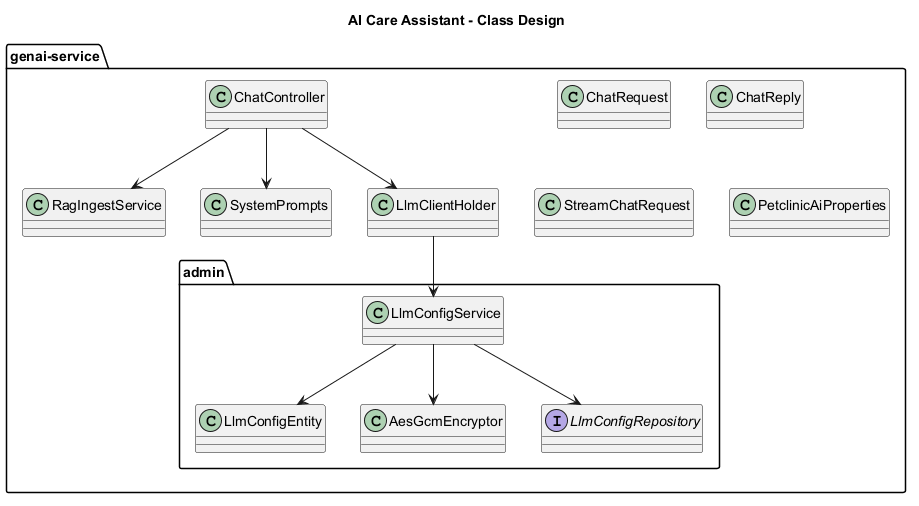

The diagram above was rendered by PlantUML. Its source (embedded in the PNG):
@startuml
title AI Care Assistant - Class Design
skinparam classAttributeIconSize 0
skinparam shadowing false

package "genai-service" {
  class ChatController
  class ChatRequest
  class ChatReply
  class StreamChatRequest
  class RagIngestService
  class SystemPrompts
  class LlmClientHolder
  class PetclinicAiProperties

  package "admin" {
    class LlmConfigEntity
    class LlmConfigService
    class AesGcmEncryptor
    interface LlmConfigRepository
  }
}

ChatController --> LlmClientHolder
ChatController --> SystemPrompts
ChatController --> RagIngestService
LlmClientHolder --> LlmConfigService
LlmConfigService --> LlmConfigRepository
LlmConfigService --> AesGcmEncryptor
LlmConfigService --> LlmConfigEntity
@enduml